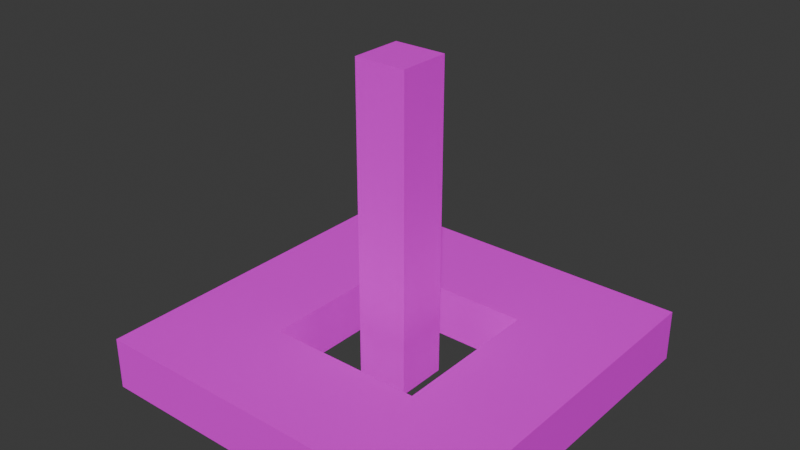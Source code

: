 # Source: VoidfeastRingStructure.blend  (saved by Blender 5.1.30; exported with 4.5.12 LTS)
import bpy
from mathutils import Matrix  # noqa: F401  (used for matrix-valued properties, if any)

bpy.ops.wm.read_factory_settings(use_empty=True)
scene = bpy.context.scene
scene.name = 'Scene'

# ---- collections
col_collection = bpy.data.collections.new('Collection'); scene.collection.children.link(col_collection)

# ---- images (referenced by path relative to the original .blend; pixels are not part of the script)
import os
ASSET_DIR = os.environ.get("B2B_ASSET_DIR", "")  # directory of the original .blend (textures are referenced by path, not embedded)
HERE = os.path.dirname(os.path.abspath(__file__))  # packed textures are extracted next to this script under _unpacked/

def load_image(name, relpath, width, height, colorspace="sRGB"):
    """Load a texture the original file referenced (path relative to the .blend, or extracted next to this script)."""
    p = next((c for c in (os.path.join(HERE, relpath), os.path.join(ASSET_DIR, relpath)) if relpath and os.path.exists(c)), "")
    if p:
        img = bpy.data.images.load(p, check_existing=True)
        img.name = name
    else:  # same state as the original file: an image datablock whose file is absent (Cycles renders it pink)
        img = bpy.data.images.new(name, width, height)
        img.source = "FILE"
        img.filepath = "//" + (relpath or name)
    img.colorspace_settings.name = colorspace
    return img
img_tex_6_png = load_image('tex_6.png', "telif's prototype textures pack v1/Pink/tex_6.png", 1024, 1024, 'sRGB')

# ---- materials (node trees are filled in below, after node groups)
mat_img_tex_6_png = bpy.data.materials.new('IMG_tex_6.png')
mat_img_tex_6_png.use_backface_culling = True

# ---- material node trees
mat_img_tex_6_png.use_nodes = True; mat_img_tex_6_png.node_tree.nodes.clear()
_N = mat_img_tex_6_png.node_tree.nodes; _L = mat_img_tex_6_png.node_tree.links
n0 = _N.new('ShaderNodeOutputMaterial'); n0.name = 'Material Output'; n0.location = (0, 0)
n1 = _N.new('ShaderNodeBsdfPrincipled'); n1.name = 'Principled BSDF'; n1.location = (-200, 0)
n2 = _N.new('ShaderNodeTexImage'); n2.name = 'Image Texture'; n2.location = (-400, 0)
n2.image = img_tex_6_png
_L.new(n2.outputs[0], n1.inputs[0])
_L.new(n1.outputs[0], n0.inputs[0])
n0.is_active_output = True

# ---- world
world_world = bpy.data.worlds.new('World'); scene.world = world_world
world_world.use_nodes = True; world_world.node_tree.nodes.clear()
_N = world_world.node_tree.nodes; _L = world_world.node_tree.links
n0 = _N.new('ShaderNodeOutputWorld'); n0.name = 'World Output'; n0.location = (200, 100)
n1 = _N.new('ShaderNodeBackground'); n1.name = 'Background'; n1.location = (-200, 100)
n1.inputs[0].default_value = (0.05088, 0.05088, 0.05088, 1.0)
_L.new(n1.outputs[0], n0.inputs[0])
n0.is_active_output = True
world_world.color = (0.05088, 0.05088, 0.05088)
world_world.sun_shadow_jitter_overblur = 0.0

# ---- meshes
me_box_003 = bpy.data.meshes.new('Box.003')
me_box_003.from_pydata([(-1.0, 0.0, 0.0), (6.0, 0.0, 0.0), (6.0, 2.0, 0.0), (-1.0, 2.0, 0.0), (-1.0, 0.0, 1.0), (6.0, 0.0, 1.0), (6.0, 2.0, 1.0), (-1.0, 2.0, 1.0), (2.0, -1.0, 0.0), (3.0, -1.0, 0.0), (3.0, -2.0, 0.0), (2.0, -2.0, 0.0), (2.0, -1.0, 6.0), (3.0, -1.0, 6.0), (3.0, -2.0, 6.0), (2.0, -2.0, 6.0), (1.0, 0.0, 0.0), (-1.0, 0.0, 0.0), (-1.0, -3.0, 0.0), (1.0, -3.0, 0.0), (1.0, 0.0, 1.0), (-1.0, 0.0, 1.0), (-1.0, -3.0, 1.0), (1.0, -3.0, 1.0), (4.0, 0.0, 0.0), (6.0, 0.0, 0.0), (6.0, -3.0, 0.0), (4.0, -3.0, 0.0), (4.0, 0.0, 1.0), (6.0, 0.0, 1.0), (6.0, -3.0, 1.0), (4.0, -3.0, 1.0), (-1.0, -3.0, 0.0), (6.0, -3.0, 0.0), (6.0, -5.0, 0.0), (-1.0, -5.0, 0.0), (-1.0, -3.0, 1.0), (6.0, -3.0, 1.0), (6.0, -5.0, 1.0), (-1.0, -5.0, 1.0)], [], [(0, 3, 2, 1), (4, 5, 6, 7), (0, 4, 7, 3), (1, 2, 6, 5), (0, 1, 5, 4), (3, 7, 6, 2), (9, 10, 11, 8), (15, 14, 13, 12), (11, 15, 12, 8), (13, 14, 10, 9), (12, 13, 9, 8), (10, 14, 15, 11), (16, 19, 18, 17), (20, 21, 22, 23), (16, 20, 23, 19), (17, 18, 22, 21), (16, 17, 21, 20), (19, 23, 22, 18), (25, 26, 27, 24), (31, 30, 29, 28), (27, 31, 28, 24), (29, 30, 26, 25), (28, 29, 25, 24), (26, 30, 31, 27), (33, 34, 35, 32), (39, 38, 37, 36), (35, 39, 36, 32), (37, 38, 34, 33), (36, 37, 33, 32), (34, 38, 39, 35)])
_uv = me_box_003.uv_layers.new(name='UVMap')
_uv.uv.foreach_set('vector', [0.125, 0.0, 0.125, 0.25, -0.75, 0.25, -0.75, 5.358e-17, 0.875, 0.0, 1.75, 0.0, 1.75, 0.25, 0.875, 0.25, 0.0, 0.0, 7.654e-18, 0.125, -0.25, 0.125, -0.25, 1.531e-17, 0.0, 0.0, 0.25, 0.0, 0.25, 0.125, 0.0, 0.125, 0.875, 0.0, 1.75, 0.0, 1.75, 0.125, 0.875, 0.125, 0.125, 0.0, 0.125, 0.125, -0.75, 0.125, -0.75, 5.358e-17, 0.125, 0.0, 0.125, -0.125, 0.0, -0.125, 0.0, 0.0, 0.0, -0.125, 0.125, -0.125, 0.125, 0.0, 0.0, 0.0, -0.125, 0.0, -0.125, 0.75, 0.0, 0.75, 0.0, 0.0, 0.0, 0.75, -0.125, 0.75, -0.125, 0.0, 0.0, 0.0, 0.0, 0.75, 0.125, 0.75, 0.125, 0.0, 0.0, 0.0, 0.125, 0.0, 0.125, 0.75, 0.0, 0.75, 0.0, 0.0, 0.0, 0.0, 2.296e-17, -0.375, 0.25, -0.375, 0.25, 1.531e-17, 0.0, 0.0, -0.25, 3.062e-17, -0.25, -0.375, -4.592e-17, -0.375, 0.0, 0.0, 0.0, 0.125, -0.375, 0.125, -0.375, 0.0, 0.0, 0.0, -0.375, 4.592e-17, -0.375, -0.125, -1.531e-17, -0.125, 0.0, 0.0, -0.25, 3.062e-17, -0.25, -0.125, -1.531e-17, -0.125, 0.0, 0.0, 7.654e-18, 0.125, -0.25, 0.125, -0.25, 1.531e-17, 0.0, 1.0, 2.296e-17, 0.625, 0.25, 0.625, 0.25, 1.0, 0.0, 0.625, 0.25, 0.625, 0.25, 1.0, 0.0, 1.0, 0.625, 0.0, 0.625, 0.125, 0.25, 0.125, 0.25, 2.296e-17, 7.654e-18, 0.125, -0.375, 0.125, -0.375, 9.714e-17, -7.654e-18, 5.551e-17, 0.0, 0.0, 0.25, 0.0, 0.25, 0.125, 0.0, 0.125, 0.25, 1.0, 0.25, 1.125, 2.776e-17, 1.125, 2.776e-17, 1.0, 0.5, 1.0, 0.5, 0.75, 1.375, 0.75, 1.375, 1.0, 0.875, 0.75, 1.75, 0.75, 1.75, 1.0, 0.875, 1.0, 0.0, 1.0, 7.654e-18, 1.125, -0.25, 1.125, -0.25, 1.0, 0.0, 0.125, -0.25, 0.125, -0.25, 5.551e-17, -1.531e-17, 2.776e-17, 0.875, 0.125, 1.75, 0.125, 1.75, 0.25, 0.875, 0.25, 0.75, 1.0, 0.75, 1.125, -0.125, 1.125, -0.125, 1.0])
_ca = me_box_003.color_attributes.new('Color', 'BYTE_COLOR', 'CORNER')
_ca.data.foreach_set('color', [1.0, 1.0, 1.0, 1.0, 1.0, 1.0, 1.0, 1.0, 1.0, 1.0, 1.0, 1.0, 1.0, 1.0, 1.0, 1.0, 1.0, 1.0, 1.0, 1.0, 1.0, 1.0, 1.0, 1.0, 1.0, 1.0, 1.0, 1.0, 1.0, 1.0, 1.0, 1.0, 1.0, 1.0, 1.0, 1.0, 1.0, 1.0, 1.0, 1.0, 1.0, 1.0, 1.0, 1.0, 1.0, 1.0, 1.0, 1.0, 1.0, 1.0, 1.0, 1.0, 1.0, 1.0, 1.0, 1.0, 1.0, 1.0, 1.0, 1.0, 1.0, 1.0, 1.0, 1.0, 1.0, 1.0, 1.0, 1.0, 1.0, 1.0, 1.0, 1.0, 1.0, 1.0, 1.0, 1.0, 1.0, 1.0, 1.0, 1.0, 1.0, 1.0, 1.0, 1.0, 1.0, 1.0, 1.0, 1.0, 1.0, 1.0, 1.0, 1.0, 1.0, 1.0, 1.0, 1.0, 1.0, 1.0, 1.0, 1.0, 1.0, 1.0, 1.0, 1.0, 1.0, 1.0, 1.0, 1.0, 1.0, 1.0, 1.0, 1.0, 1.0, 1.0, 1.0, 1.0, 1.0, 1.0, 1.0, 1.0, 1.0, 1.0, 1.0, 1.0, 1.0, 1.0, 1.0, 1.0, 1.0, 1.0, 1.0, 1.0, 1.0, 1.0, 1.0, 1.0, 1.0, 1.0, 1.0, 1.0, 1.0, 1.0, 1.0, 1.0, 1.0, 1.0, 1.0, 1.0, 1.0, 1.0, 1.0, 1.0, 1.0, 1.0, 1.0, 1.0, 1.0, 1.0, 1.0, 1.0, 1.0, 1.0, 1.0, 1.0, 1.0, 1.0, 1.0, 1.0, 1.0, 1.0, 1.0, 1.0, 1.0, 1.0, 1.0, 1.0, 1.0, 1.0, 1.0, 1.0, 1.0, 1.0, 1.0, 1.0, 1.0, 1.0, 1.0, 1.0, 1.0, 1.0, 1.0, 1.0, 1.0, 1.0, 1.0, 1.0, 1.0, 1.0, 1.0, 1.0, 1.0, 1.0, 1.0, 1.0, 1.0, 1.0, 1.0, 1.0, 1.0, 1.0, 1.0, 1.0, 1.0, 1.0, 1.0, 1.0, 1.0, 1.0, 1.0, 1.0, 1.0, 1.0, 1.0, 1.0, 1.0, 1.0, 1.0, 1.0, 1.0, 1.0, 1.0, 1.0, 1.0, 1.0, 1.0, 1.0, 1.0, 1.0, 1.0, 1.0, 1.0, 1.0, 1.0, 1.0, 1.0, 1.0, 1.0, 1.0, 1.0, 1.0, 1.0, 1.0, 1.0, 1.0, 1.0, 1.0, 1.0, 1.0, 1.0, 1.0, 1.0, 1.0, 1.0, 1.0, 1.0, 1.0, 1.0, 1.0, 1.0, 1.0, 1.0, 1.0, 1.0, 1.0, 1.0, 1.0, 1.0, 1.0, 1.0, 1.0, 1.0, 1.0, 1.0, 1.0, 1.0, 1.0, 1.0, 1.0, 1.0, 1.0, 1.0, 1.0, 1.0, 1.0, 1.0, 1.0, 1.0, 1.0, 1.0, 1.0, 1.0, 1.0, 1.0, 1.0, 1.0, 1.0, 1.0, 1.0, 1.0, 1.0, 1.0, 1.0, 1.0, 1.0, 1.0, 1.0, 1.0, 1.0, 1.0, 1.0, 1.0, 1.0, 1.0, 1.0, 1.0, 1.0, 1.0, 1.0, 1.0, 1.0, 1.0, 1.0, 1.0, 1.0, 1.0, 1.0, 1.0, 1.0, 1.0, 1.0, 1.0, 1.0, 1.0, 1.0, 1.0, 1.0, 1.0, 1.0, 1.0, 1.0, 1.0, 1.0, 1.0, 1.0, 1.0, 1.0, 1.0, 1.0, 1.0, 1.0, 1.0, 1.0, 1.0, 1.0, 1.0, 1.0, 1.0, 1.0, 1.0, 1.0, 1.0, 1.0, 1.0, 1.0, 1.0, 1.0, 1.0, 1.0, 1.0, 1.0, 1.0, 1.0, 1.0, 1.0, 1.0, 1.0, 1.0, 1.0, 1.0, 1.0, 1.0, 1.0, 1.0, 1.0, 1.0, 1.0, 1.0, 1.0, 1.0, 1.0, 1.0, 1.0, 1.0, 1.0, 1.0, 1.0, 1.0, 1.0, 1.0, 1.0, 1.0, 1.0, 1.0, 1.0, 1.0, 1.0, 1.0, 1.0, 1.0, 1.0, 1.0, 1.0, 1.0, 1.0, 1.0, 1.0, 1.0, 1.0, 1.0, 1.0, 1.0, 1.0, 1.0, 1.0, 1.0, 1.0, 1.0, 1.0, 1.0, 1.0, 1.0, 1.0, 1.0, 1.0, 1.0, 1.0, 1.0, 1.0, 1.0, 1.0, 1.0, 1.0, 1.0, 1.0, 1.0, 1.0, 1.0, 1.0, 1.0, 1.0, 1.0, 1.0, 1.0, 1.0, 1.0, 1.0, 1.0, 1.0, 1.0, 1.0, 1.0, 1.0, 1.0, 1.0, 1.0, 1.0, 1.0, 1.0, 1.0, 1.0])
me_box_003.materials.append(mat_img_tex_6_png)
me_box_003.update()

# ---- objects
ob_box_003_col = bpy.data.objects.new('Box.003-col', me_box_003)

# ---- transforms, parenting, visibility, modifiers, constraints
ob_box_003_col.location = (-2.5, 1.5, 0.0)

# ---- collection membership
col_collection.objects.link(ob_box_003_col)

# ---- scene / render settings (as saved in the file)
scene.frame_start = 1; scene.frame_end = 250; scene.frame_set(1)
scene.render.engine = 'BLENDER_EEVEE_NEXT'
scene.render.bake_bias = 0.0
scene.render.bake_samples = 0
scene.cycles.sampling_pattern = 'TABULATED_SOBOL'
scene.eevee.use_volume_custom_range = False
bpy.context.view_layer.update()

# ---- added for rendering (the .blend has no active camera and no usable light): camera, sun
cam_auto = bpy.data.cameras.new('AutoCamera')
cam_auto.lens = 50.0
cam_auto.sensor_width = 36.0
cam_auto.clip_end = 1000.0
ob_auto_camera = bpy.data.objects.new('AutoCamera', cam_auto)
scene.collection.objects.link(ob_auto_camera)
ob_auto_camera.location = (10.7102, -12.8523, 11.5682)
ob_auto_camera.rotation_euler = (1.09748, -7.21219e-08, 0.694738)
scene.camera = ob_auto_camera
light_auto_sun = bpy.data.lights.new('AutoSun', 'SUN')
light_auto_sun.energy = 3.0
light_auto_sun.angle = 0.0523599
ob_auto_sun = bpy.data.objects.new('AutoSun', light_auto_sun)
scene.collection.objects.link(ob_auto_sun)
ob_auto_sun.rotation_euler = (0.872665, 0.174533, 0.523599)
bpy.context.view_layer.update()
